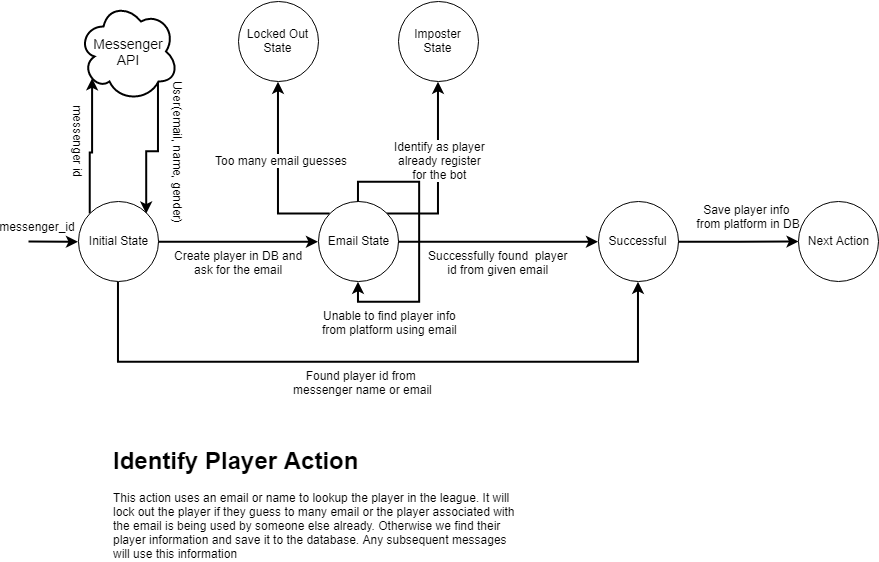

The diagram above was exported from draw.io. Its source (the exported page's mxGraphModel, read from the mxfile embedded in the PNG):
<mxGraphModel dx="1737" dy="775" grid="1" gridSize="10" guides="1" tooltips="1" connect="1" arrows="1" fold="1" page="1" pageScale="1" pageWidth="850" pageHeight="1100" math="0" shadow="0">
  <root>
    <mxCell id="joYP9SsOTJj3oY8oxJdl-0" />
    <mxCell id="joYP9SsOTJj3oY8oxJdl-1" parent="joYP9SsOTJj3oY8oxJdl-0" />
    <mxCell id="eB0FdxTrIIWIg0Fxi3Ee-2" style="edgeStyle=orthogonalEdgeStyle;rounded=0;orthogonalLoop=1;jettySize=auto;html=1;exitX=0.5;exitY=1;exitDx=0;exitDy=0;entryX=0.5;entryY=1;entryDx=0;entryDy=0;strokeWidth=2;" edge="1" parent="joYP9SsOTJj3oY8oxJdl-1" source="hHMew-NkfthI50lzFAS--0" target="Q4253veWr7ghz-0XjnJc-3">
      <mxGeometry relative="1" as="geometry">
        <mxPoint x="590" y="330" as="targetPoint" />
        <Array as="points">
          <mxPoint x="80" y="360" />
          <mxPoint x="600" y="360" />
        </Array>
      </mxGeometry>
    </mxCell>
    <mxCell id="eB0FdxTrIIWIg0Fxi3Ee-3" value="Found player id from &lt;br&gt;messenger name or email" style="text;html=1;resizable=0;points=[];align=center;verticalAlign=middle;labelBackgroundColor=#ffffff;" vertex="1" connectable="0" parent="eB0FdxTrIIWIg0Fxi3Ee-2">
      <mxGeometry x="-0.0367" y="-3" relative="1" as="geometry">
        <mxPoint x="-2.5" y="17" as="offset" />
      </mxGeometry>
    </mxCell>
    <mxCell id="eB0FdxTrIIWIg0Fxi3Ee-4" style="edgeStyle=orthogonalEdgeStyle;rounded=0;orthogonalLoop=1;jettySize=auto;html=1;exitX=1;exitY=0.5;exitDx=0;exitDy=0;entryX=0;entryY=0.5;entryDx=0;entryDy=0;strokeWidth=2;" edge="1" parent="joYP9SsOTJj3oY8oxJdl-1" source="hHMew-NkfthI50lzFAS--0" target="Q4253veWr7ghz-0XjnJc-0">
      <mxGeometry relative="1" as="geometry" />
    </mxCell>
    <mxCell id="eB0FdxTrIIWIg0Fxi3Ee-8" value="Create player in DB and&lt;br&gt;ask for the email&lt;br&gt;" style="text;html=1;resizable=0;points=[];align=center;verticalAlign=middle;labelBackgroundColor=#ffffff;" vertex="1" connectable="0" parent="eB0FdxTrIIWIg0Fxi3Ee-4">
      <mxGeometry x="-0.2875" y="5" relative="1" as="geometry">
        <mxPoint x="23" y="25" as="offset" />
      </mxGeometry>
    </mxCell>
    <mxCell id="GuiRuO-uTm31QOc85Ums-5" style="edgeStyle=orthogonalEdgeStyle;rounded=0;orthogonalLoop=1;jettySize=auto;html=1;exitX=0;exitY=0;exitDx=0;exitDy=0;entryX=0.13;entryY=0.77;entryDx=0;entryDy=0;entryPerimeter=0;strokeWidth=2;" edge="1" parent="joYP9SsOTJj3oY8oxJdl-1" source="hHMew-NkfthI50lzFAS--0" target="GuiRuO-uTm31QOc85Ums-0">
      <mxGeometry relative="1" as="geometry">
        <Array as="points">
          <mxPoint x="51" y="151" />
          <mxPoint x="54" y="151" />
        </Array>
      </mxGeometry>
    </mxCell>
    <mxCell id="GuiRuO-uTm31QOc85Ums-6" value="messenger id" style="text;html=1;resizable=0;points=[];align=center;verticalAlign=middle;labelBackgroundColor=#ffffff;rotation=90;" vertex="1" connectable="0" parent="GuiRuO-uTm31QOc85Ums-5">
      <mxGeometry x="0.1552" y="1" relative="1" as="geometry">
        <mxPoint x="-12.5" y="5" as="offset" />
      </mxGeometry>
    </mxCell>
    <mxCell id="hHMew-NkfthI50lzFAS--0" value="Initial State" style="ellipse;whiteSpace=wrap;html=1;aspect=fixed;" vertex="1" parent="joYP9SsOTJj3oY8oxJdl-1">
      <mxGeometry x="40" y="200" width="80" height="80" as="geometry" />
    </mxCell>
    <mxCell id="eB0FdxTrIIWIg0Fxi3Ee-1" style="edgeStyle=orthogonalEdgeStyle;rounded=0;orthogonalLoop=1;jettySize=auto;html=1;exitX=1;exitY=0;exitDx=0;exitDy=0;entryX=0.5;entryY=1;entryDx=0;entryDy=0;strokeWidth=2;" edge="1" parent="joYP9SsOTJj3oY8oxJdl-1" source="Q4253veWr7ghz-0XjnJc-0" target="Q4253veWr7ghz-0XjnJc-1">
      <mxGeometry relative="1" as="geometry">
        <Array as="points">
          <mxPoint x="400" y="212" />
        </Array>
      </mxGeometry>
    </mxCell>
    <mxCell id="eB0FdxTrIIWIg0Fxi3Ee-7" value="Identify as player&lt;br&gt;already register&lt;br&gt;for the bot&lt;br&gt;" style="text;html=1;resizable=0;points=[];align=center;verticalAlign=middle;labelBackgroundColor=#ffffff;" vertex="1" connectable="0" parent="eB0FdxTrIIWIg0Fxi3Ee-1">
      <mxGeometry x="0.1522" y="-1" relative="1" as="geometry">
        <mxPoint as="offset" />
      </mxGeometry>
    </mxCell>
    <mxCell id="eB0FdxTrIIWIg0Fxi3Ee-5" style="edgeStyle=orthogonalEdgeStyle;rounded=0;orthogonalLoop=1;jettySize=auto;html=1;exitX=0;exitY=0;exitDx=0;exitDy=0;entryX=0.5;entryY=1;entryDx=0;entryDy=0;strokeWidth=2;" edge="1" parent="joYP9SsOTJj3oY8oxJdl-1" source="Q4253veWr7ghz-0XjnJc-0" target="Q4253veWr7ghz-0XjnJc-2">
      <mxGeometry relative="1" as="geometry">
        <Array as="points">
          <mxPoint x="240" y="212" />
        </Array>
      </mxGeometry>
    </mxCell>
    <mxCell id="eB0FdxTrIIWIg0Fxi3Ee-6" value="Too many email guesses" style="text;html=1;resizable=0;points=[];align=center;verticalAlign=middle;labelBackgroundColor=#ffffff;" vertex="1" connectable="0" parent="eB0FdxTrIIWIg0Fxi3Ee-5">
      <mxGeometry x="0.1522" y="-3" relative="1" as="geometry">
        <mxPoint as="offset" />
      </mxGeometry>
    </mxCell>
    <mxCell id="eB0FdxTrIIWIg0Fxi3Ee-9" style="edgeStyle=orthogonalEdgeStyle;rounded=0;orthogonalLoop=1;jettySize=auto;html=1;exitX=1;exitY=0.5;exitDx=0;exitDy=0;entryX=0;entryY=0.5;entryDx=0;entryDy=0;strokeWidth=2;" edge="1" parent="joYP9SsOTJj3oY8oxJdl-1" source="Q4253veWr7ghz-0XjnJc-0" target="Q4253veWr7ghz-0XjnJc-3">
      <mxGeometry relative="1" as="geometry" />
    </mxCell>
    <mxCell id="eB0FdxTrIIWIg0Fxi3Ee-10" value="Successfully found&amp;nbsp; player&lt;br&gt;id from given email" style="text;html=1;resizable=0;points=[];align=center;verticalAlign=middle;labelBackgroundColor=#ffffff;" vertex="1" connectable="0" parent="eB0FdxTrIIWIg0Fxi3Ee-9">
      <mxGeometry x="-0.3" y="1" relative="1" as="geometry">
        <mxPoint x="30" y="21" as="offset" />
      </mxGeometry>
    </mxCell>
    <mxCell id="Q4253veWr7ghz-0XjnJc-0" value="Email State" style="ellipse;whiteSpace=wrap;html=1;aspect=fixed;" vertex="1" parent="joYP9SsOTJj3oY8oxJdl-1">
      <mxGeometry x="280" y="200" width="80" height="80" as="geometry" />
    </mxCell>
    <mxCell id="Q4253veWr7ghz-0XjnJc-1" value="Imposter State" style="ellipse;whiteSpace=wrap;html=1;aspect=fixed;" vertex="1" parent="joYP9SsOTJj3oY8oxJdl-1">
      <mxGeometry x="360" width="80" height="80" as="geometry" />
    </mxCell>
    <mxCell id="Q4253veWr7ghz-0XjnJc-2" value="Locked Out State" style="ellipse;whiteSpace=wrap;html=1;aspect=fixed;" vertex="1" parent="joYP9SsOTJj3oY8oxJdl-1">
      <mxGeometry x="200" width="80" height="80" as="geometry" />
    </mxCell>
    <mxCell id="eB0FdxTrIIWIg0Fxi3Ee-11" style="edgeStyle=orthogonalEdgeStyle;rounded=0;orthogonalLoop=1;jettySize=auto;html=1;exitX=1;exitY=0.5;exitDx=0;exitDy=0;strokeWidth=2;" edge="1" parent="joYP9SsOTJj3oY8oxJdl-1" source="Q4253veWr7ghz-0XjnJc-3">
      <mxGeometry relative="1" as="geometry">
        <mxPoint x="760" y="240" as="targetPoint" />
      </mxGeometry>
    </mxCell>
    <mxCell id="Q4253veWr7ghz-0XjnJc-3" value="Successful" style="ellipse;whiteSpace=wrap;html=1;aspect=fixed;" vertex="1" parent="joYP9SsOTJj3oY8oxJdl-1">
      <mxGeometry x="560" y="200" width="80" height="80" as="geometry" />
    </mxCell>
    <mxCell id="eB0FdxTrIIWIg0Fxi3Ee-12" value="Save player info &lt;br&gt;from platform in DB&lt;br&gt;" style="text;html=1;strokeColor=none;fillColor=none;align=center;verticalAlign=middle;whiteSpace=wrap;rounded=0;" vertex="1" parent="joYP9SsOTJj3oY8oxJdl-1">
      <mxGeometry x="610" y="180" width="200" height="70" as="geometry" />
    </mxCell>
    <mxCell id="eB0FdxTrIIWIg0Fxi3Ee-13" value="Next Action" style="ellipse;whiteSpace=wrap;html=1;aspect=fixed;" vertex="1" parent="joYP9SsOTJj3oY8oxJdl-1">
      <mxGeometry x="760" y="200" width="80" height="80" as="geometry" />
    </mxCell>
    <mxCell id="eB0FdxTrIIWIg0Fxi3Ee-15" style="edgeStyle=orthogonalEdgeStyle;rounded=0;orthogonalLoop=1;jettySize=auto;html=1;exitX=0.5;exitY=0;exitDx=0;exitDy=0;entryX=0.5;entryY=1;entryDx=0;entryDy=0;strokeWidth=2;" edge="1" parent="joYP9SsOTJj3oY8oxJdl-1" source="Q4253veWr7ghz-0XjnJc-0" target="Q4253veWr7ghz-0XjnJc-0">
      <mxGeometry relative="1" as="geometry" />
    </mxCell>
    <mxCell id="eB0FdxTrIIWIg0Fxi3Ee-16" value="Unable to find player info&lt;br&gt;from platform using email" style="text;html=1;resizable=0;points=[];align=center;verticalAlign=middle;labelBackgroundColor=#ffffff;" vertex="1" connectable="0" parent="eB0FdxTrIIWIg0Fxi3Ee-15">
      <mxGeometry x="0.2605" relative="1" as="geometry">
        <mxPoint x="-30" y="43.5" as="offset" />
      </mxGeometry>
    </mxCell>
    <mxCell id="GuiRuO-uTm31QOc85Ums-7" style="edgeStyle=orthogonalEdgeStyle;rounded=0;orthogonalLoop=1;jettySize=auto;html=1;exitX=0.8;exitY=0.8;exitDx=0;exitDy=0;exitPerimeter=0;entryX=1;entryY=0;entryDx=0;entryDy=0;strokeWidth=2;" edge="1" parent="joYP9SsOTJj3oY8oxJdl-1" source="GuiRuO-uTm31QOc85Ums-0" target="hHMew-NkfthI50lzFAS--0">
      <mxGeometry relative="1" as="geometry" />
    </mxCell>
    <mxCell id="GuiRuO-uTm31QOc85Ums-8" value="User(email, name, gender)" style="text;html=1;resizable=0;points=[];align=center;verticalAlign=middle;labelBackgroundColor=#ffffff;rotation=90;" vertex="1" connectable="0" parent="GuiRuO-uTm31QOc85Ums-7">
      <mxGeometry x="-0.2787" relative="1" as="geometry">
        <mxPoint x="20.5" y="18.5" as="offset" />
      </mxGeometry>
    </mxCell>
    <mxCell id="GuiRuO-uTm31QOc85Ums-0" value="Messenger&lt;br&gt;API&lt;br&gt;" style="ellipse;shape=cloud;strokeWidth=2;fontSize=14;whiteSpace=wrap;html=1;align=center;" vertex="1" parent="joYP9SsOTJj3oY8oxJdl-1">
      <mxGeometry x="40" width="100" height="100" as="geometry" />
    </mxCell>
    <mxCell id="GuiRuO-uTm31QOc85Ums-2" value="" style="endArrow=classic;html=1;strokeWidth=2;entryX=0;entryY=0.5;entryDx=0;entryDy=0;" edge="1" parent="joYP9SsOTJj3oY8oxJdl-1" target="hHMew-NkfthI50lzFAS--0">
      <mxGeometry width="50" height="50" relative="1" as="geometry">
        <mxPoint x="-10" y="240" as="sourcePoint" />
        <mxPoint x="90" y="620" as="targetPoint" />
      </mxGeometry>
    </mxCell>
    <mxCell id="GuiRuO-uTm31QOc85Ums-3" value="messenger_id" style="text;html=1;strokeColor=none;fillColor=none;align=center;verticalAlign=middle;whiteSpace=wrap;rounded=0;" vertex="1" parent="joYP9SsOTJj3oY8oxJdl-1">
      <mxGeometry x="-20.5" y="215" width="40" height="20" as="geometry" />
    </mxCell>
    <mxCell id="xMI-o5d4z4r6AD-PV_sl-0" value="&lt;h1&gt;Identify Player Action&lt;/h1&gt;&lt;p&gt;This action uses an email or name to lookup the player in the league. It will lock out the player if they guess to many email or the player associated with the email is being used by someone else already. Otherwise we find their player information and save it to the database. Any subsequent messages will use this information&lt;/p&gt;" style="text;html=1;strokeColor=none;fillColor=none;spacing=5;spacingTop=-20;whiteSpace=wrap;overflow=hidden;rounded=0;" vertex="1" parent="joYP9SsOTJj3oY8oxJdl-1">
      <mxGeometry x="69.5" y="440" width="421" height="120" as="geometry" />
    </mxCell>
  </root>
</mxGraphModel>